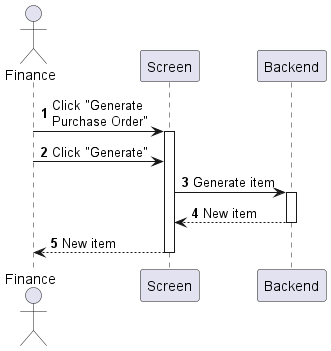

The diagram above was rendered by PlantUML. Its source (embedded in the PNG):
@startuml purchase-order-create
autonumber

actor "Finance" as a
participant Screen as f
participant Backend as b

a -> f : Click "Generate\nPurchase Order"
activate f
a -> f : Click "Generate"
f -> b : Generate item
activate b
return New item
return New item
@enduml